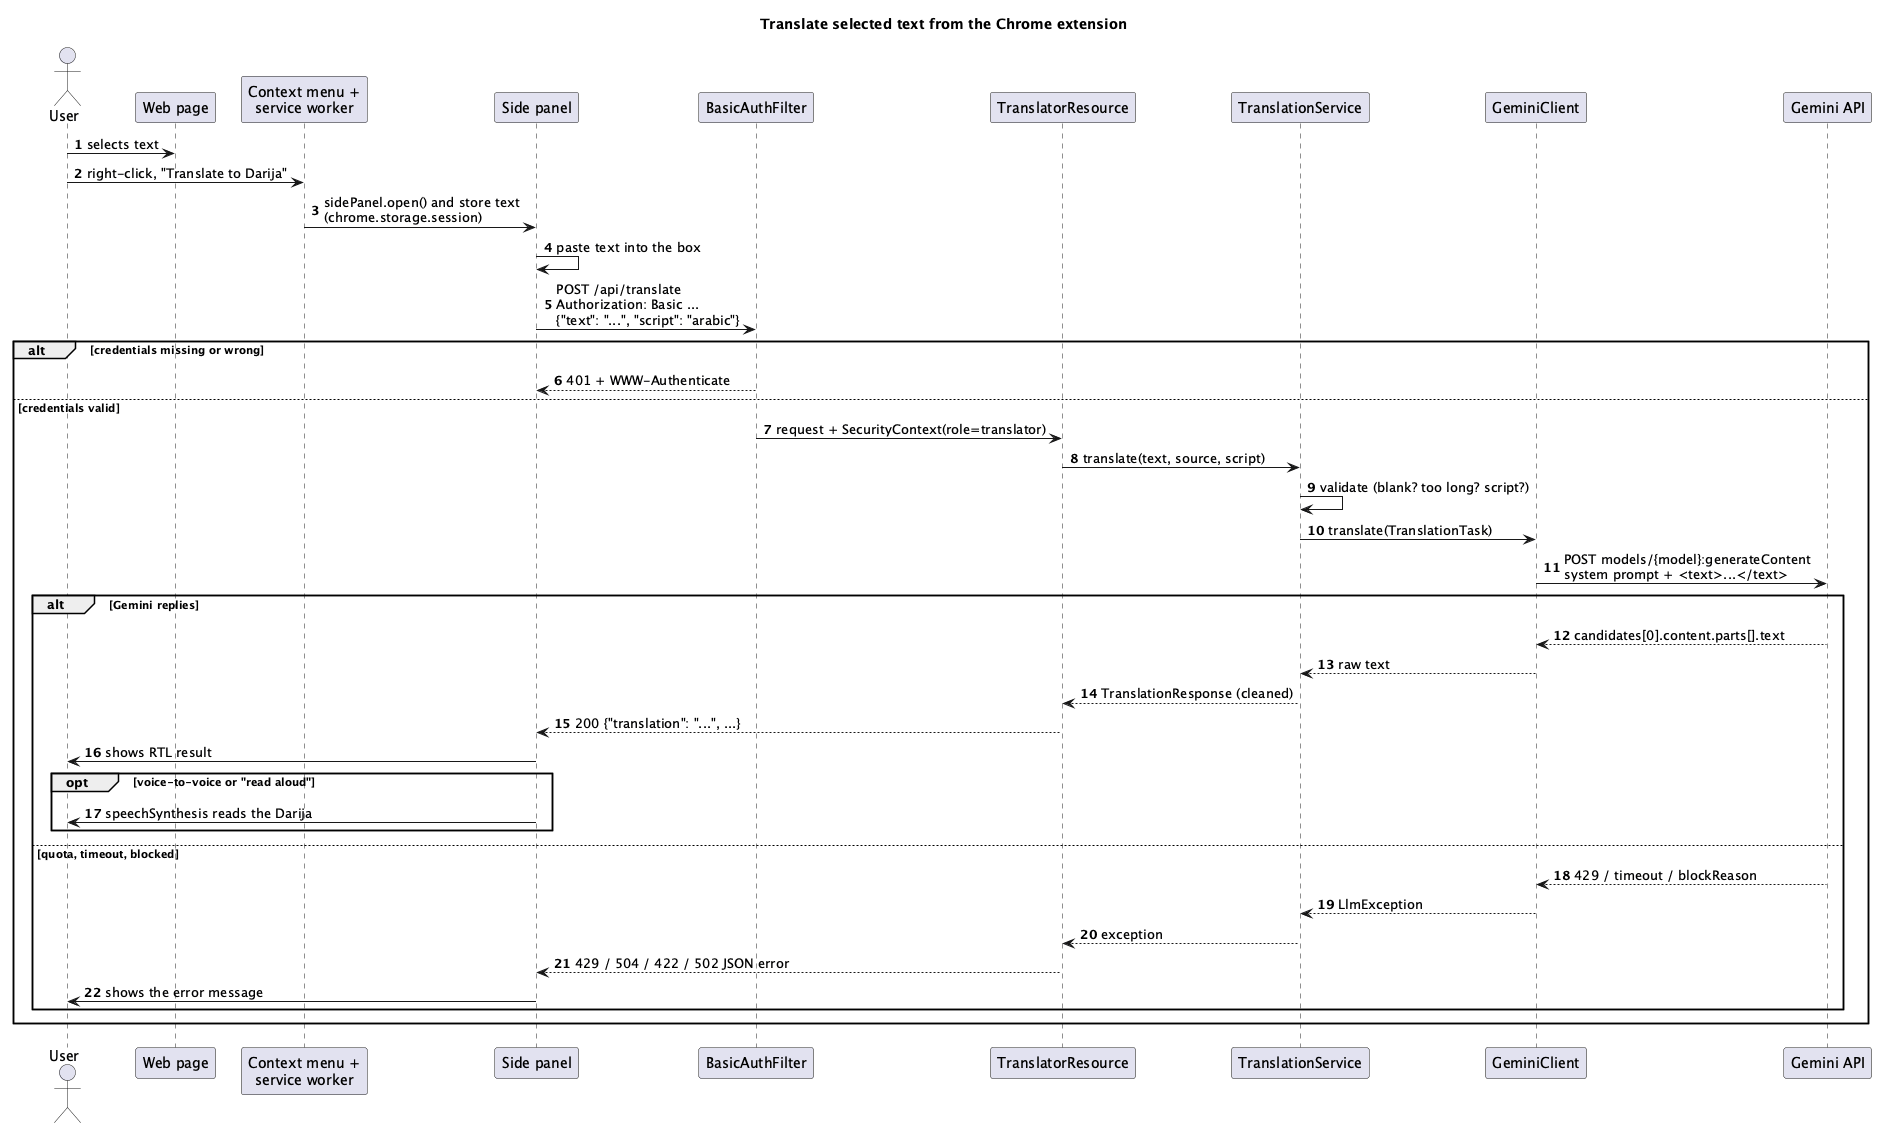

The diagram above was rendered by PlantUML. Its source (embedded in the PNG):
@startuml sequence-translate
title Translate selected text from the Chrome extension
skinparam shadowing false
skinparam sequenceMessageAlign left
autonumber

actor User
participant "Web page" as Page
participant "Context menu +\nservice worker" as BG
participant "Side panel" as Panel
participant "BasicAuthFilter" as Auth
participant "TranslatorResource" as Res
participant "TranslationService" as Svc
participant "GeminiClient" as LLM
participant "Gemini API" as Gemini

User -> Page : selects text
User -> BG : right-click, "Translate to Darija"
BG -> Panel : sidePanel.open() and store text\n(chrome.storage.session)
Panel -> Panel : paste text into the box
Panel -> Auth : POST /api/translate\nAuthorization: Basic ...\n{"text": "...", "script": "arabic"}
alt credentials missing or wrong
  Auth --> Panel : 401 + WWW-Authenticate
else credentials valid
  Auth -> Res : request + SecurityContext(role=translator)
  Res -> Svc : translate(text, source, script)
  Svc -> Svc : validate (blank? too long? script?)
  Svc -> LLM : translate(TranslationTask)
  LLM -> Gemini : POST models/{model}:generateContent\nsystem prompt + <text>...</text>
  alt Gemini replies
    Gemini --> LLM : candidates[0].content.parts[].text
    LLM --> Svc : raw text
    Svc --> Res : TranslationResponse (cleaned)
    Res --> Panel : 200 {"translation": "...", ...}
    Panel -> User : shows RTL result
    opt voice-to-voice or "read aloud"
      Panel -> User : speechSynthesis reads the Darija
    end
  else quota, timeout, blocked
    Gemini --> LLM : 429 / timeout / blockReason
    LLM --> Svc : LlmException
    Svc --> Res : exception
    Res --> Panel : 429 / 504 / 422 / 502 JSON error
    Panel -> User : shows the error message
  end
end
@enduml